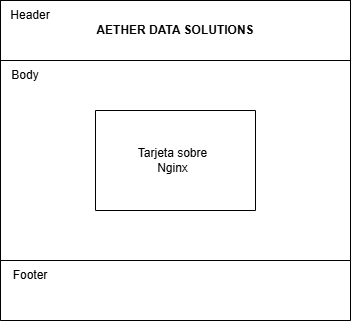

The diagram above was exported from draw.io. Its source (the exported page's mxGraphModel, read from the mxfile embedded in the PNG):
<mxGraphModel dx="691" dy="776" grid="1" gridSize="10" guides="1" tooltips="1" connect="1" arrows="1" fold="1" page="1" pageScale="1" pageWidth="827" pageHeight="1169" math="0" shadow="0">
  <root>
    <mxCell id="0" />
    <mxCell id="1" parent="0" />
    <mxCell id="kEmxfo6LncoKNndY3QXh-1" parent="1" style="swimlane;whiteSpace=wrap;html=1;startSize=60;" value="AETHER DATA SOLUTIONS" vertex="1">
      <mxGeometry height="320" width="350" x="210" y="180" as="geometry" />
    </mxCell>
    <mxCell id="kEmxfo6LncoKNndY3QXh-2" parent="kEmxfo6LncoKNndY3QXh-1" style="swimlane;whiteSpace=wrap;html=1;startSize=60;rotation=-180;" value="" vertex="1">
      <mxGeometry height="320" width="350" as="geometry" />
    </mxCell>
    <mxCell id="kEmxfo6LncoKNndY3QXh-3" parent="kEmxfo6LncoKNndY3QXh-2" style="swimlane;startSize=0;" value="" vertex="1">
      <mxGeometry height="100" width="160" x="95" y="110" as="geometry" />
    </mxCell>
    <mxCell id="kEmxfo6LncoKNndY3QXh-6" parent="kEmxfo6LncoKNndY3QXh-3" style="text;html=1;whiteSpace=wrap;strokeColor=none;fillColor=none;align=center;verticalAlign=middle;rounded=0;" value="Tarjeta sobre Nginx" vertex="1">
      <mxGeometry height="30" width="75" x="40" y="35" as="geometry" />
    </mxCell>
    <mxCell id="kEmxfo6LncoKNndY3QXh-9" parent="kEmxfo6LncoKNndY3QXh-2" style="text;html=1;whiteSpace=wrap;strokeColor=none;fillColor=none;align=center;verticalAlign=middle;rounded=0;" value="Footer" vertex="1">
      <mxGeometry height="30" width="60" y="260" as="geometry" />
    </mxCell>
    <mxCell id="kEmxfo6LncoKNndY3QXh-8" parent="kEmxfo6LncoKNndY3QXh-2" style="text;html=1;whiteSpace=wrap;strokeColor=none;fillColor=none;align=center;verticalAlign=middle;rounded=0;" value="Header" vertex="1">
      <mxGeometry height="30" width="60" as="geometry" />
    </mxCell>
    <mxCell id="kEmxfo6LncoKNndY3QXh-10" parent="kEmxfo6LncoKNndY3QXh-2" style="text;html=1;whiteSpace=wrap;strokeColor=none;fillColor=none;align=center;verticalAlign=middle;rounded=0;" value="Body" vertex="1">
      <mxGeometry height="30" width="50" y="60" as="geometry" />
    </mxCell>
  </root>
</mxGraphModel>